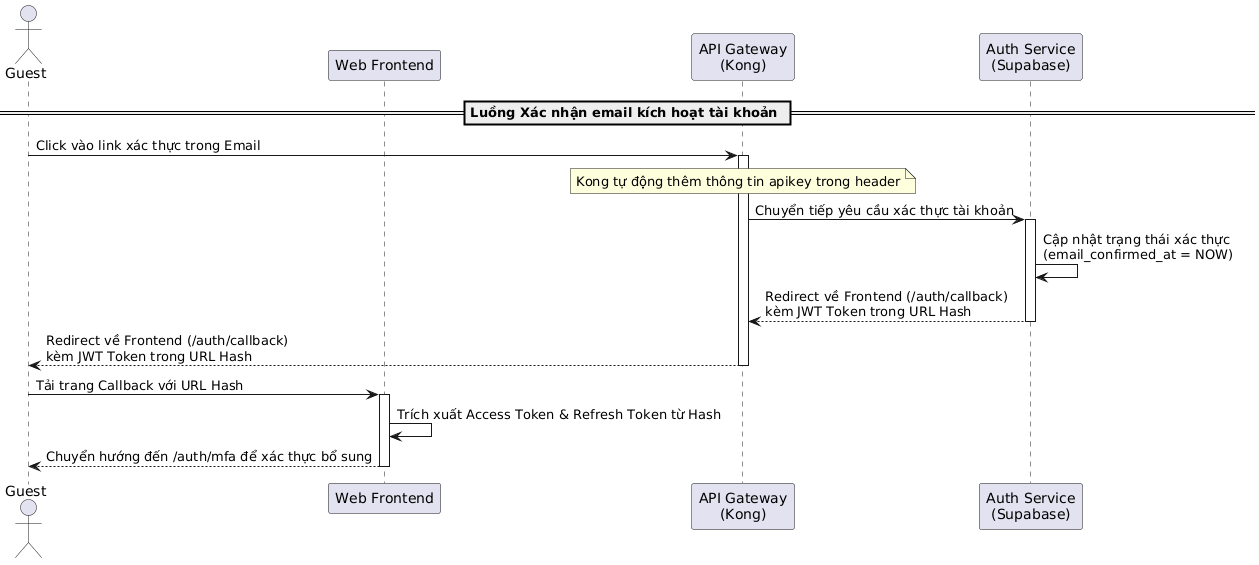

The diagram above was rendered by PlantUML. Its source (embedded in the PNG):
@startuml
actor "Guest" as Guest
participant "Web Frontend" as Frontend
participant "API Gateway\n(Kong)" as Kong
participant "Auth Service\n(Supabase)" as AuthService

== Luồng Xác nhận email kích hoạt tài khoản ==
Guest -> Kong: Click vào link xác thực trong Email
activate Kong
note over Kong: Kong tự động thêm thông tin apikey trong header

Kong -> AuthService: Chuyển tiếp yêu cầu xác thực tài khoản
activate AuthService

AuthService -> AuthService: Cập nhật trạng thái xác thực\n(email_confirmed_at = NOW)

AuthService --> Kong: Redirect về Frontend (/auth/callback)\nkèm JWT Token trong URL Hash
deactivate AuthService

Kong --> Guest: Redirect về Frontend (/auth/callback)\nkèm JWT Token trong URL Hash
deactivate Kong

Guest -> Frontend: Tải trang Callback với URL Hash
activate Frontend

Frontend -> Frontend: Trích xuất Access Token & Refresh Token từ Hash
Frontend --> Guest: Chuyển hướng đến /auth/mfa để xác thực bổ sung
deactivate Frontend
@enduml